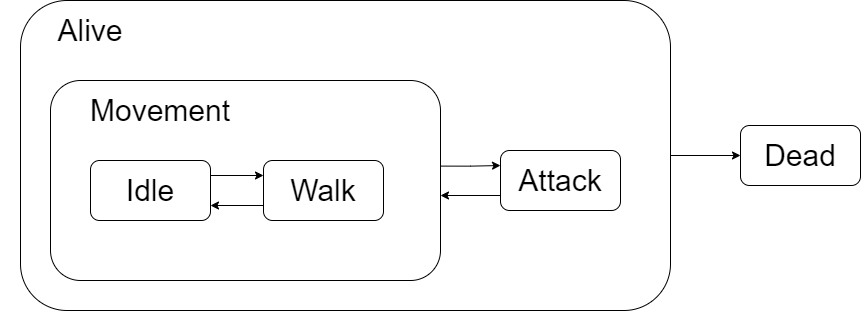

The diagram above was exported from draw.io. Its source (the exported page's mxGraphModel, read from the mxfile embedded in the PNG):
<mxGraphModel dx="1205" dy="696" grid="1" gridSize="10" guides="1" tooltips="1" connect="1" arrows="1" fold="1" page="1" pageScale="1" pageWidth="827" pageHeight="1169" math="0" shadow="0">
  <root>
    <mxCell id="0" />
    <mxCell id="1" parent="0" />
    <mxCell id="Yb0jA1rB47iWOn3TviO6-11" style="edgeStyle=orthogonalEdgeStyle;rounded=0;orthogonalLoop=1;jettySize=auto;html=1;entryX=0;entryY=0.5;entryDx=0;entryDy=0;fontSize=30;" edge="1" parent="1" source="Yb0jA1rB47iWOn3TviO6-8" target="Yb0jA1rB47iWOn3TviO6-10">
      <mxGeometry relative="1" as="geometry" />
    </mxCell>
    <mxCell id="Yb0jA1rB47iWOn3TviO6-8" value="" style="rounded=1;whiteSpace=wrap;html=1;fontSize=30;fillColor=none;" vertex="1" parent="1">
      <mxGeometry x="110" y="140" width="650" height="310" as="geometry" />
    </mxCell>
    <mxCell id="Yb0jA1rB47iWOn3TviO6-7" style="edgeStyle=orthogonalEdgeStyle;rounded=0;orthogonalLoop=1;jettySize=auto;html=1;entryX=0;entryY=0.25;entryDx=0;entryDy=0;fontSize=30;startArrow=none;startFill=0;exitX=1.002;exitY=0.428;exitDx=0;exitDy=0;exitPerimeter=0;" edge="1" parent="1" source="Yb0jA1rB47iWOn3TviO6-4" target="Yb0jA1rB47iWOn3TviO6-6">
      <mxGeometry relative="1" as="geometry">
        <Array as="points">
          <mxPoint x="560" y="306" />
        </Array>
      </mxGeometry>
    </mxCell>
    <mxCell id="Yb0jA1rB47iWOn3TviO6-4" value="" style="rounded=1;whiteSpace=wrap;html=1;fontSize=30;fillColor=none;" vertex="1" parent="1">
      <mxGeometry x="140" y="220" width="390" height="200" as="geometry" />
    </mxCell>
    <mxCell id="Yb0jA1rB47iWOn3TviO6-3" style="edgeStyle=orthogonalEdgeStyle;rounded=0;orthogonalLoop=1;jettySize=auto;html=1;entryX=0;entryY=0.25;entryDx=0;entryDy=0;fontSize=30;exitX=1;exitY=0.25;exitDx=0;exitDy=0;" edge="1" parent="1" source="Yb0jA1rB47iWOn3TviO6-1" target="Yb0jA1rB47iWOn3TviO6-2">
      <mxGeometry relative="1" as="geometry" />
    </mxCell>
    <mxCell id="Yb0jA1rB47iWOn3TviO6-1" value="Idle" style="rounded=1;whiteSpace=wrap;html=1;fontSize=30;" vertex="1" parent="1">
      <mxGeometry x="180" y="300" width="120" height="60" as="geometry" />
    </mxCell>
    <mxCell id="Yb0jA1rB47iWOn3TviO6-15" style="edgeStyle=orthogonalEdgeStyle;rounded=0;orthogonalLoop=1;jettySize=auto;html=1;entryX=1;entryY=0.75;entryDx=0;entryDy=0;startArrow=none;startFill=0;fontSize=30;endArrow=classic;endFill=1;exitX=0;exitY=0.75;exitDx=0;exitDy=0;" edge="1" parent="1" source="Yb0jA1rB47iWOn3TviO6-2" target="Yb0jA1rB47iWOn3TviO6-1">
      <mxGeometry relative="1" as="geometry" />
    </mxCell>
    <mxCell id="Yb0jA1rB47iWOn3TviO6-2" value="Walk" style="rounded=1;whiteSpace=wrap;html=1;fontSize=30;" vertex="1" parent="1">
      <mxGeometry x="353" y="300" width="120" height="60" as="geometry" />
    </mxCell>
    <mxCell id="Yb0jA1rB47iWOn3TviO6-5" value="Movement" style="text;html=1;strokeColor=none;fillColor=none;align=center;verticalAlign=middle;whiteSpace=wrap;rounded=0;fontSize=30;" vertex="1" parent="1">
      <mxGeometry x="160" y="240" width="180" height="20" as="geometry" />
    </mxCell>
    <mxCell id="Yb0jA1rB47iWOn3TviO6-6" value="Attack" style="rounded=1;whiteSpace=wrap;html=1;fontSize=30;" vertex="1" parent="1">
      <mxGeometry x="590" y="290" width="120" height="60" as="geometry" />
    </mxCell>
    <mxCell id="Yb0jA1rB47iWOn3TviO6-9" value="Alive" style="text;html=1;strokeColor=none;fillColor=none;align=center;verticalAlign=middle;whiteSpace=wrap;rounded=0;fontSize=30;" vertex="1" parent="1">
      <mxGeometry x="90" y="160" width="180" height="20" as="geometry" />
    </mxCell>
    <mxCell id="Yb0jA1rB47iWOn3TviO6-10" value="Dead" style="rounded=1;whiteSpace=wrap;html=1;fontSize=30;" vertex="1" parent="1">
      <mxGeometry x="830" y="265" width="120" height="60" as="geometry" />
    </mxCell>
    <mxCell id="Yb0jA1rB47iWOn3TviO6-16" style="edgeStyle=orthogonalEdgeStyle;rounded=0;orthogonalLoop=1;jettySize=auto;html=1;entryX=1;entryY=0.575;entryDx=0;entryDy=0;fontSize=30;startArrow=none;startFill=0;exitX=0;exitY=0.75;exitDx=0;exitDy=0;entryPerimeter=0;" edge="1" parent="1" source="Yb0jA1rB47iWOn3TviO6-6" target="Yb0jA1rB47iWOn3TviO6-4">
      <mxGeometry relative="1" as="geometry">
        <mxPoint x="540" y="330" as="sourcePoint" />
        <mxPoint x="600" y="330" as="targetPoint" />
      </mxGeometry>
    </mxCell>
  </root>
</mxGraphModel>